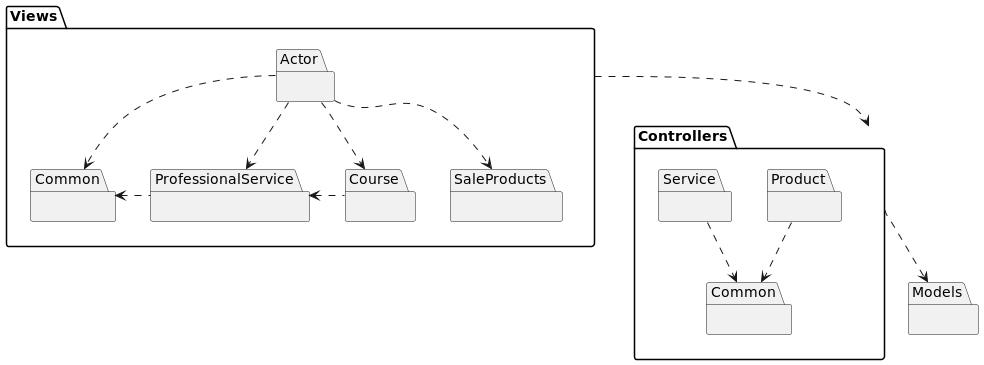

The diagram above was rendered by PlantUML. Its source (embedded in the PNG):
@startuml
skinparam BackgroundColor transparent

Views ..> Controllers
Controllers ..> Models

package Views
{
    Actor ..> Course
    Actor ..> SaleProducts
    Actor ..> Common
    Actor ..> ProfessionalService

    Course .left.> ProfessionalService
    ProfessionalService .left.> Common

    package Actor {}
    package SaleProducts {}
    package Course {}
    package Common {}
    package ProfessionalService {}
}

package Controllers
{
    Product ..> Controllers.Common
    Service ..> Controllers.Common

    package Product {}
    package Service {}
    package Common as Controllers.Common {}
}

package Models
{
}

@enduml